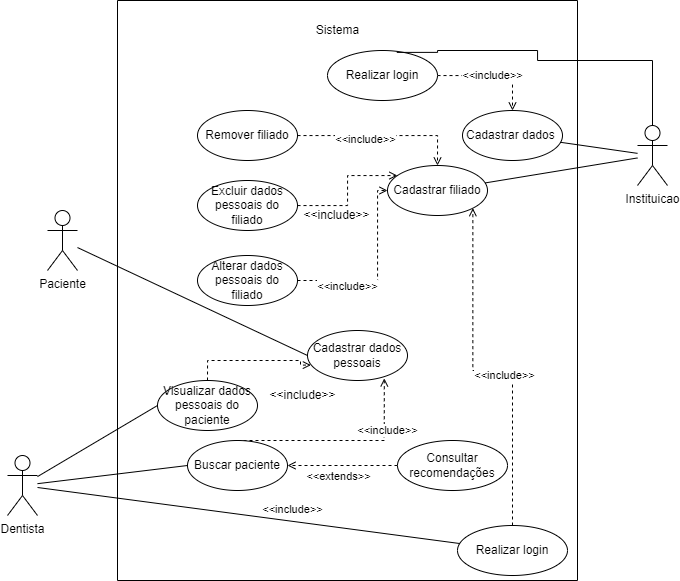

The diagram above was exported from draw.io. Its source (the exported page's mxGraphModel, read from the mxfile embedded in the PNG):
<mxGraphModel dx="1235" dy="636" grid="1" gridSize="10" guides="1" tooltips="1" connect="1" arrows="1" fold="1" page="1" pageScale="1" pageWidth="827" pageHeight="1169" math="0" shadow="0">
  <root>
    <mxCell id="0" />
    <mxCell id="1" parent="0" />
    <mxCell id="Ji1YcPX7LixZOAAtkK-e-2" value="" style="swimlane;startSize=0;" parent="1" vertex="1">
      <mxGeometry x="240" y="10" width="460" height="580" as="geometry" />
    </mxCell>
    <mxCell id="Ji1YcPX7LixZOAAtkK-e-9" value="Cadastrar dados pessoais" style="ellipse;whiteSpace=wrap;html=1;" parent="Ji1YcPX7LixZOAAtkK-e-2" vertex="1">
      <mxGeometry x="190" y="330" width="100" height="50" as="geometry" />
    </mxCell>
    <mxCell id="QElxOeCazNT7JoEq9L62-60" style="edgeStyle=orthogonalEdgeStyle;rounded=0;orthogonalLoop=1;jettySize=auto;html=1;entryX=0.768;entryY=0.958;entryDx=0;entryDy=0;entryPerimeter=0;endArrow=open;endFill=0;strokeColor=default;dashed=1;" edge="1" parent="Ji1YcPX7LixZOAAtkK-e-2" source="Ji1YcPX7LixZOAAtkK-e-14" target="Ji1YcPX7LixZOAAtkK-e-9">
      <mxGeometry relative="1" as="geometry">
        <Array as="points">
          <mxPoint x="267" y="440" />
        </Array>
      </mxGeometry>
    </mxCell>
    <mxCell id="QElxOeCazNT7JoEq9L62-61" value="&amp;lt;&amp;lt;include&amp;gt;&amp;gt;" style="edgeLabel;html=1;align=center;verticalAlign=middle;resizable=0;points=[];" vertex="1" connectable="0" parent="QElxOeCazNT7JoEq9L62-60">
      <mxGeometry x="0.5135" y="-3" relative="1" as="geometry">
        <mxPoint as="offset" />
      </mxGeometry>
    </mxCell>
    <mxCell id="Ji1YcPX7LixZOAAtkK-e-14" value="Buscar paciente" style="ellipse;whiteSpace=wrap;html=1;" parent="Ji1YcPX7LixZOAAtkK-e-2" vertex="1">
      <mxGeometry x="70" y="440" width="100" height="50" as="geometry" />
    </mxCell>
    <mxCell id="QElxOeCazNT7JoEq9L62-66" style="edgeStyle=orthogonalEdgeStyle;rounded=0;orthogonalLoop=1;jettySize=auto;html=1;entryX=1;entryY=1;entryDx=0;entryDy=0;endArrow=open;endFill=0;dashed=1;" edge="1" parent="Ji1YcPX7LixZOAAtkK-e-2" source="Ji1YcPX7LixZOAAtkK-e-13" target="QElxOeCazNT7JoEq9L62-10">
      <mxGeometry relative="1" as="geometry" />
    </mxCell>
    <mxCell id="QElxOeCazNT7JoEq9L62-67" value="&amp;lt;&amp;lt;include&amp;gt;&amp;gt;" style="edgeLabel;html=1;align=center;verticalAlign=middle;resizable=0;points=[];" vertex="1" connectable="0" parent="QElxOeCazNT7JoEq9L62-66">
      <mxGeometry x="-0.0848" y="4" relative="1" as="geometry">
        <mxPoint as="offset" />
      </mxGeometry>
    </mxCell>
    <mxCell id="Ji1YcPX7LixZOAAtkK-e-13" value="Realizar login" style="ellipse;whiteSpace=wrap;html=1;" parent="Ji1YcPX7LixZOAAtkK-e-2" vertex="1">
      <mxGeometry x="340" y="525" width="110" height="50" as="geometry" />
    </mxCell>
    <mxCell id="QElxOeCazNT7JoEq9L62-29" style="edgeStyle=orthogonalEdgeStyle;rounded=0;orthogonalLoop=1;jettySize=auto;html=1;endArrow=open;endFill=0;dashed=1;" edge="1" parent="Ji1YcPX7LixZOAAtkK-e-2" source="Ji1YcPX7LixZOAAtkK-e-15" target="QElxOeCazNT7JoEq9L62-10">
      <mxGeometry relative="1" as="geometry">
        <Array as="points">
          <mxPoint x="260" y="280" />
        </Array>
      </mxGeometry>
    </mxCell>
    <mxCell id="QElxOeCazNT7JoEq9L62-30" value="&amp;lt;&amp;lt;include&amp;gt;&amp;gt;" style="edgeLabel;html=1;align=center;verticalAlign=middle;resizable=0;points=[];" vertex="1" connectable="0" parent="QElxOeCazNT7JoEq9L62-29">
      <mxGeometry x="-0.2771" y="-1" relative="1" as="geometry">
        <mxPoint x="-15" y="4" as="offset" />
      </mxGeometry>
    </mxCell>
    <mxCell id="Ji1YcPX7LixZOAAtkK-e-15" value="Alterar dados pessoais do filiado" style="ellipse;whiteSpace=wrap;html=1;" parent="Ji1YcPX7LixZOAAtkK-e-2" vertex="1">
      <mxGeometry x="80" y="255" width="100" height="50" as="geometry" />
    </mxCell>
    <mxCell id="Ji1YcPX7LixZOAAtkK-e-44" style="edgeStyle=orthogonalEdgeStyle;rounded=0;orthogonalLoop=1;jettySize=auto;html=1;dashed=1;endArrow=open;endFill=0;entryX=0.034;entryY=0.692;entryDx=0;entryDy=0;entryPerimeter=0;" parent="Ji1YcPX7LixZOAAtkK-e-2" source="Ji1YcPX7LixZOAAtkK-e-28" target="Ji1YcPX7LixZOAAtkK-e-9" edge="1">
      <mxGeometry relative="1" as="geometry">
        <mxPoint x="310" y="100" as="targetPoint" />
        <Array as="points">
          <mxPoint x="90" y="360" />
          <mxPoint x="183" y="360" />
          <mxPoint x="183" y="365" />
        </Array>
      </mxGeometry>
    </mxCell>
    <mxCell id="Ji1YcPX7LixZOAAtkK-e-28" value="Visualizar dados pessoais do paciente" style="ellipse;whiteSpace=wrap;html=1;" parent="Ji1YcPX7LixZOAAtkK-e-2" vertex="1">
      <mxGeometry x="40" y="380" width="100" height="50" as="geometry" />
    </mxCell>
    <mxCell id="Ji1YcPX7LixZOAAtkK-e-54" style="edgeStyle=orthogonalEdgeStyle;rounded=0;orthogonalLoop=1;jettySize=auto;html=1;dashed=1;endArrow=open;endFill=0;entryX=1;entryY=0.5;entryDx=0;entryDy=0;" parent="Ji1YcPX7LixZOAAtkK-e-2" source="Ji1YcPX7LixZOAAtkK-e-31" target="Ji1YcPX7LixZOAAtkK-e-14" edge="1">
      <mxGeometry relative="1" as="geometry">
        <Array as="points" />
      </mxGeometry>
    </mxCell>
    <mxCell id="QElxOeCazNT7JoEq9L62-59" value="&amp;lt;&amp;lt;extends&amp;gt;&amp;gt;" style="edgeLabel;html=1;align=center;verticalAlign=middle;resizable=0;points=[];" vertex="1" connectable="0" parent="Ji1YcPX7LixZOAAtkK-e-54">
      <mxGeometry x="0.2803" y="-2" relative="1" as="geometry">
        <mxPoint x="11" y="12" as="offset" />
      </mxGeometry>
    </mxCell>
    <mxCell id="Ji1YcPX7LixZOAAtkK-e-31" value="Consultar recomendações" style="ellipse;whiteSpace=wrap;html=1;" parent="Ji1YcPX7LixZOAAtkK-e-2" vertex="1">
      <mxGeometry x="280" y="440" width="110" height="50" as="geometry" />
    </mxCell>
    <mxCell id="Ji1YcPX7LixZOAAtkK-e-50" value="&amp;lt;&amp;lt;include&amp;gt;&amp;gt;" style="edgeLabel;html=1;align=center;verticalAlign=middle;resizable=0;points=[];" parent="Ji1YcPX7LixZOAAtkK-e-2" vertex="1" connectable="0">
      <mxGeometry x="174.0010344827586" y="510" as="geometry">
        <mxPoint y="-2" as="offset" />
      </mxGeometry>
    </mxCell>
    <mxCell id="Ji1YcPX7LixZOAAtkK-e-55" value="&amp;lt;&amp;lt;include&amp;gt;&amp;gt;" style="text;html=1;align=center;verticalAlign=middle;resizable=0;points=[];autosize=1;strokeColor=none;fillColor=none;" parent="Ji1YcPX7LixZOAAtkK-e-2" vertex="1">
      <mxGeometry x="140" y="380" width="90" height="30" as="geometry" />
    </mxCell>
    <mxCell id="Ji1YcPX7LixZOAAtkK-e-56" value="Sistema" style="text;html=1;align=center;verticalAlign=middle;resizable=0;points=[];autosize=1;strokeColor=none;fillColor=none;" parent="Ji1YcPX7LixZOAAtkK-e-2" vertex="1">
      <mxGeometry x="185" y="15" width="70" height="30" as="geometry" />
    </mxCell>
    <mxCell id="QElxOeCazNT7JoEq9L62-5" value="Cadastrar dados&amp;nbsp;" style="ellipse;whiteSpace=wrap;html=1;" vertex="1" parent="Ji1YcPX7LixZOAAtkK-e-2">
      <mxGeometry x="345" y="110" width="100" height="50" as="geometry" />
    </mxCell>
    <mxCell id="QElxOeCazNT7JoEq9L62-10" value="Cadastrar filiado" style="ellipse;whiteSpace=wrap;html=1;" vertex="1" parent="Ji1YcPX7LixZOAAtkK-e-2">
      <mxGeometry x="270" y="165" width="100" height="50" as="geometry" />
    </mxCell>
    <mxCell id="QElxOeCazNT7JoEq9L62-24" style="edgeStyle=orthogonalEdgeStyle;rounded=0;orthogonalLoop=1;jettySize=auto;html=1;entryX=0.5;entryY=0;entryDx=0;entryDy=0;dashed=1;endArrow=open;endFill=0;" edge="1" parent="Ji1YcPX7LixZOAAtkK-e-2" source="QElxOeCazNT7JoEq9L62-18" target="QElxOeCazNT7JoEq9L62-10">
      <mxGeometry relative="1" as="geometry" />
    </mxCell>
    <mxCell id="QElxOeCazNT7JoEq9L62-25" value="&amp;lt;&amp;lt;include&amp;gt;&amp;gt;" style="edgeLabel;html=1;align=center;verticalAlign=middle;resizable=0;points=[];" vertex="1" connectable="0" parent="QElxOeCazNT7JoEq9L62-24">
      <mxGeometry x="-0.2066" y="-3" relative="1" as="geometry">
        <mxPoint as="offset" />
      </mxGeometry>
    </mxCell>
    <mxCell id="QElxOeCazNT7JoEq9L62-18" value="Remover filiado" style="ellipse;whiteSpace=wrap;html=1;" vertex="1" parent="Ji1YcPX7LixZOAAtkK-e-2">
      <mxGeometry x="80" y="110" width="100" height="50" as="geometry" />
    </mxCell>
    <mxCell id="QElxOeCazNT7JoEq9L62-31" style="edgeStyle=orthogonalEdgeStyle;rounded=0;orthogonalLoop=1;jettySize=auto;html=1;endArrow=open;endFill=0;dashed=1;" edge="1" parent="Ji1YcPX7LixZOAAtkK-e-2" source="Ji1YcPX7LixZOAAtkK-e-16" target="QElxOeCazNT7JoEq9L62-10">
      <mxGeometry relative="1" as="geometry">
        <Array as="points">
          <mxPoint x="230" y="205" />
          <mxPoint x="230" y="175" />
        </Array>
      </mxGeometry>
    </mxCell>
    <mxCell id="Ji1YcPX7LixZOAAtkK-e-16" value="Excluir dados pessoais do filiado" style="ellipse;whiteSpace=wrap;html=1;" parent="Ji1YcPX7LixZOAAtkK-e-2" vertex="1">
      <mxGeometry x="80" y="180" width="100" height="50" as="geometry" />
    </mxCell>
    <mxCell id="QElxOeCazNT7JoEq9L62-32" value="&amp;lt;&amp;lt;include&amp;gt;&amp;gt;" style="text;html=1;align=center;verticalAlign=middle;resizable=0;points=[];autosize=1;strokeColor=none;fillColor=none;" vertex="1" parent="Ji1YcPX7LixZOAAtkK-e-2">
      <mxGeometry x="174" y="200" width="90" height="30" as="geometry" />
    </mxCell>
    <mxCell id="QElxOeCazNT7JoEq9L62-64" style="edgeStyle=orthogonalEdgeStyle;rounded=0;orthogonalLoop=1;jettySize=auto;html=1;dashed=1;endArrow=open;endFill=0;" edge="1" parent="Ji1YcPX7LixZOAAtkK-e-2" source="QElxOeCazNT7JoEq9L62-62" target="QElxOeCazNT7JoEq9L62-5">
      <mxGeometry relative="1" as="geometry" />
    </mxCell>
    <mxCell id="QElxOeCazNT7JoEq9L62-65" value="&amp;lt;&amp;lt;include&amp;gt;&amp;gt;" style="edgeLabel;html=1;align=center;verticalAlign=middle;resizable=0;points=[];" vertex="1" connectable="0" parent="QElxOeCazNT7JoEq9L62-64">
      <mxGeometry x="-0.023" y="1" relative="1" as="geometry">
        <mxPoint as="offset" />
      </mxGeometry>
    </mxCell>
    <mxCell id="QElxOeCazNT7JoEq9L62-62" value="Realizar login" style="ellipse;whiteSpace=wrap;html=1;" vertex="1" parent="Ji1YcPX7LixZOAAtkK-e-2">
      <mxGeometry x="210" y="50" width="110" height="50" as="geometry" />
    </mxCell>
    <mxCell id="Ji1YcPX7LixZOAAtkK-e-4" value="Dentista" style="shape=umlActor;verticalLabelPosition=bottom;verticalAlign=top;html=1;outlineConnect=0;" parent="1" vertex="1">
      <mxGeometry x="130" y="465" width="30" height="60" as="geometry" />
    </mxCell>
    <mxCell id="Ji1YcPX7LixZOAAtkK-e-7" value="Paciente" style="shape=umlActor;verticalLabelPosition=bottom;verticalAlign=top;html=1;outlineConnect=0;" parent="1" vertex="1">
      <mxGeometry x="170" y="220" width="30" height="60" as="geometry" />
    </mxCell>
    <mxCell id="Ji1YcPX7LixZOAAtkK-e-25" value="" style="endArrow=none;html=1;rounded=0;" parent="1" source="Ji1YcPX7LixZOAAtkK-e-4" target="Ji1YcPX7LixZOAAtkK-e-13" edge="1">
      <mxGeometry width="50" height="50" relative="1" as="geometry">
        <mxPoint x="360" y="310" as="sourcePoint" />
        <mxPoint x="410" y="260" as="targetPoint" />
      </mxGeometry>
    </mxCell>
    <mxCell id="Ji1YcPX7LixZOAAtkK-e-26" value="" style="endArrow=none;html=1;rounded=0;entryX=0;entryY=0.5;entryDx=0;entryDy=0;" parent="1" source="Ji1YcPX7LixZOAAtkK-e-4" target="Ji1YcPX7LixZOAAtkK-e-14" edge="1">
      <mxGeometry width="50" height="50" relative="1" as="geometry">
        <mxPoint x="360" y="310" as="sourcePoint" />
        <mxPoint x="410" y="260" as="targetPoint" />
      </mxGeometry>
    </mxCell>
    <mxCell id="Ji1YcPX7LixZOAAtkK-e-36" value="" style="endArrow=none;html=1;rounded=0;entryX=0;entryY=0.5;entryDx=0;entryDy=0;" parent="1" source="Ji1YcPX7LixZOAAtkK-e-4" target="Ji1YcPX7LixZOAAtkK-e-28" edge="1">
      <mxGeometry width="50" height="50" relative="1" as="geometry">
        <mxPoint x="360" y="390" as="sourcePoint" />
        <mxPoint x="410" y="340" as="targetPoint" />
      </mxGeometry>
    </mxCell>
    <mxCell id="Ji1YcPX7LixZOAAtkK-e-40" value="" style="endArrow=none;html=1;rounded=0;exitX=0;exitY=0.5;exitDx=0;exitDy=0;" parent="1" source="Ji1YcPX7LixZOAAtkK-e-9" target="Ji1YcPX7LixZOAAtkK-e-7" edge="1">
      <mxGeometry width="50" height="50" relative="1" as="geometry">
        <mxPoint x="360" y="290" as="sourcePoint" />
        <mxPoint x="410" y="240" as="targetPoint" />
      </mxGeometry>
    </mxCell>
    <mxCell id="QElxOeCazNT7JoEq9L62-63" style="edgeStyle=orthogonalEdgeStyle;rounded=0;orthogonalLoop=1;jettySize=auto;html=1;entryX=0.63;entryY=0.038;entryDx=0;entryDy=0;endArrow=none;endFill=0;entryPerimeter=0;" edge="1" parent="1" source="B1g_dZ5tReMwb6Otqlww-22" target="QElxOeCazNT7JoEq9L62-62">
      <mxGeometry relative="1" as="geometry">
        <Array as="points">
          <mxPoint x="775" y="70" />
          <mxPoint x="660" y="70" />
          <mxPoint x="660" y="60" />
          <mxPoint x="560" y="60" />
          <mxPoint x="560" y="62" />
        </Array>
      </mxGeometry>
    </mxCell>
    <mxCell id="B1g_dZ5tReMwb6Otqlww-22" value="Instituicao&lt;br&gt;" style="shape=umlActor;verticalLabelPosition=bottom;verticalAlign=top;html=1;outlineConnect=0;" parent="1" vertex="1">
      <mxGeometry x="760" y="135" width="30" height="60" as="geometry" />
    </mxCell>
    <mxCell id="QElxOeCazNT7JoEq9L62-8" value="" style="endArrow=none;html=1;rounded=0;" edge="1" parent="1" source="QElxOeCazNT7JoEq9L62-5" target="B1g_dZ5tReMwb6Otqlww-22">
      <mxGeometry width="50" height="50" relative="1" as="geometry">
        <mxPoint x="390" y="400" as="sourcePoint" />
        <mxPoint x="440" y="350" as="targetPoint" />
      </mxGeometry>
    </mxCell>
    <mxCell id="QElxOeCazNT7JoEq9L62-11" value="" style="endArrow=none;html=1;rounded=0;" edge="1" parent="1" source="QElxOeCazNT7JoEq9L62-10" target="B1g_dZ5tReMwb6Otqlww-22">
      <mxGeometry width="50" height="50" relative="1" as="geometry">
        <mxPoint x="390" y="400" as="sourcePoint" />
        <mxPoint x="440" y="350" as="targetPoint" />
      </mxGeometry>
    </mxCell>
  </root>
</mxGraphModel>